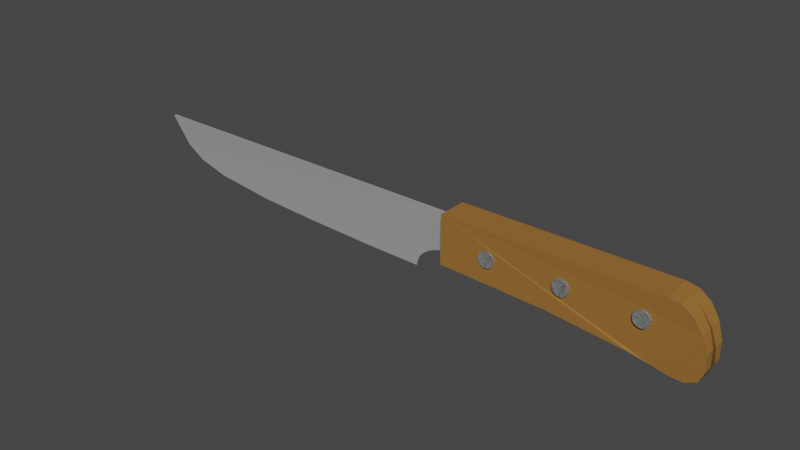 # Source: Knife.blend  (saved by Blender 2.81.16; exported with 4.5.12 LTS)
import bpy
from mathutils import Matrix  # noqa: F401  (used for matrix-valued properties, if any)

bpy.ops.wm.read_factory_settings(use_empty=True)
scene = bpy.context.scene
scene.name = 'Scene'

# ---- collections
col_collection = bpy.data.collections.new('Collection'); scene.collection.children.link(col_collection)

# ---- materials (node trees are filled in below, after node groups)
mat_material_002 = bpy.data.materials.new('Material.002')
mat_material_002.use_transparent_shadow = False
mat_material_001 = bpy.data.materials.new('Material.001')
mat_material_001.use_transparent_shadow = False

# ---- material node trees
mat_material_002.use_nodes = True; mat_material_002.node_tree.nodes.clear()
_N = mat_material_002.node_tree.nodes; _L = mat_material_002.node_tree.links
n0 = _N.new('ShaderNodeOutputMaterial'); n0.name = 'Material Output'; n0.location = (300, 300)
n1 = _N.new('ShaderNodeBsdfPrincipled'); n1.name = 'Principled BSDF'; n1.location = (10, 300)
n1.distribution = 'GGX'
n1.subsurface_method = 'BURLEY'
n1.inputs[0].default_value = (0.3032, 0.1386, 0.02454, 1.0)
n1.inputs[2].default_value = 0.8
n1.inputs[3].default_value = 1.45
n1.inputs[27].default_value = (0.0, 0.0, 0.0, 1.0)
n1.inputs[28].default_value = 1.0
_L.new(n1.outputs[0], n0.inputs[0])
n0.is_active_output = True
mat_material_001.use_nodes = True; mat_material_001.node_tree.nodes.clear()
_N = mat_material_001.node_tree.nodes; _L = mat_material_001.node_tree.links
n0 = _N.new('ShaderNodeOutputMaterial'); n0.name = 'Material Output'; n0.location = (300, 300)
n1 = _N.new('ShaderNodeBsdfPrincipled'); n1.name = 'Principled BSDF'; n1.location = (10, 300)
n1.distribution = 'GGX'
n1.subsurface_method = 'BURLEY'
n1.inputs[0].default_value = (0.6383, 0.6383, 0.6383, 1.0)
n1.inputs[1].default_value = 0.5
n1.inputs[2].default_value = 0.15
n1.inputs[3].default_value = 1.45
n1.inputs[27].default_value = (0.0, 0.0, 0.0, 1.0)
n1.inputs[28].default_value = 1.0
_L.new(n1.outputs[0], n0.inputs[0])
n0.is_active_output = True

# ---- world
world_world = bpy.data.worlds.new('World'); scene.world = world_world
world_world.use_nodes = True; world_world.node_tree.nodes.clear()
_N = world_world.node_tree.nodes; _L = world_world.node_tree.links
n0 = _N.new('ShaderNodeOutputWorld'); n0.name = 'World Output'; n0.location = (300, 300)
n1 = _N.new('ShaderNodeBackground'); n1.name = 'Background'; n1.location = (10, 300)
n1.inputs[0].default_value = (0.05088, 0.05088, 0.05088, 1.0)
_L.new(n1.outputs[0], n0.inputs[0])
n0.is_active_output = True
world_world.color = (0.05088, 0.05088, 0.05088)
world_world.use_sun_shadow = False
world_world.sun_shadow_jitter_overblur = 0.0

# ---- meshes
me_plane = bpy.data.meshes.new('Plane')
me_plane.from_pydata([(-1.0, -0.1526, -3.704e-08), (0.7923, -0.3171, 0.2083), (-1.0, 0.25, 3.278e-08), (-1.0, -0.1526, 0.25), (0.7923, -0.3171, -0.04171), (-1.0, 0.25, 0.25), (0.75, 0.25, 3.278e-08), (1.042, -0.06706, -0.04171), (0.8458, 0.2308, -8.376e-05), (0.9322, 0.1681, -0.005372), (1.001, 0.0635, -0.02001), (1.042, -0.06706, 0.2083), (0.75, 0.25, 0.25), (1.001, 0.0635, 0.23), (0.9322, 0.1681, 0.2446), (0.8458, 0.2308, 0.2499), (1.042, -0.06706, -0.04171), (0.7923, -0.3171, -0.04171), (1.045, -0.197, -0.063), (1.001, -0.2938, -0.07278), (0.9096, -0.3323, -0.063), (0.7923, -0.3171, 0.2083), (1.042, -0.06706, 0.2083), (0.9096, -0.3323, 0.187), (1.001, -0.2938, 0.1772), (1.045, -0.197, 0.187), (0.6764, -0.2814, -0.01952), (0.6764, -0.2814, 0.2305), (0.565, -0.2548, -0.003013), (0.565, -0.2548, 0.247), (0.4665, -0.2385, -3.328e-08), (0.4665, -0.2385, 0.25), (-0.1005, -0.186, -3.558e-08), (-0.5503, -0.1677, -3.638e-08), (-0.1005, -0.186, 0.25), (-0.5503, -0.1677, 0.25)], [], [(6, 2, 5, 12), (21, 17, 4, 1), (16, 7, 11, 22), (26, 17, 21, 27), (2, 0, 3, 5), (11, 7, 10, 13), (13, 10, 9, 14), (14, 9, 8, 15), (15, 8, 6, 12), (3, 35, 34, 31, 29, 27, 21, 23, 24, 25, 22, 11, 13, 14, 15, 12, 5), (16, 22, 25, 18), (18, 25, 24, 19), (19, 24, 23, 20), (20, 23, 21, 17), (0, 2, 6, 8, 9, 10, 7, 16, 18, 19, 20, 17, 26, 28, 30, 32, 33), (28, 26, 27, 29), (32, 30, 28, 29, 31, 34), (0, 33, 35, 3), (33, 32, 34, 35)])
_uv = me_plane.uv_layers.new(name='UVMap')
_uv.uv.foreach_set('vector', [0.875, 1.0, 0.0, 1.0, 0.0, 1.0, 0.875, 1.0, 0.875, 0.0, 0.875, 0.0, 0.875, 0.0, 0.875, 0.0, 1.0, 0.5, 1.0, 0.5, 1.0, 0.5, 1.0, 0.5, 0.8283, 0.0, 0.875, 0.0, 0.875, 0.0, 0.8283, 0.0, 0.0, 1.0, 0.0, 0.0, 0.0, 0.0, 0.0, 1.0, 1.0, 0.5, 1.0, 0.5, 0.9968, 0.6913, 0.9968, 0.6913, 0.9968, 0.6913, 0.9968, 0.6913, 0.9878, 0.9512, 0.9878, 0.9512, 0.9878, 0.9512, 0.9878, 0.9512, 0.9228, 0.9873, 0.9228, 0.9873, 0.9228, 0.9873, 0.9228, 0.9873, 0.875, 1.0, 0.875, 1.0, 0.0, 0.0, 0.2249, 0.0, 0.4497, 0.0, 0.7333, 0.0, 0.781, 0.0, 0.8283, 0.0, 0.875, 0.0, 0.9229, 0.01285, 0.9879, 0.04926, 0.9969, 0.3089, 1.0, 0.5, 1.0, 0.5, 0.9968, 0.6913, 0.9878, 0.9512, 0.9228, 0.9873, 0.875, 1.0, 0.0, 1.0, 1.0, 0.5, 1.0, 0.5, 0.9969, 0.3089, 0.9969, 0.3089, 0.9969, 0.3089, 0.9969, 0.3089, 0.9879, 0.04926, 0.9879, 0.04926, 0.9879, 0.04926, 0.9879, 0.04926, 0.9229, 0.01285, 0.9229, 0.01285, 0.9229, 0.01285, 0.9229, 0.01285, 0.875, 0.0, 0.875, 0.0, 0.0, 0.0, 0.0, 1.0, 0.875, 1.0, 0.9228, 0.9873, 0.9878, 0.9512, 0.9968, 0.6913, 1.0, 0.5, 1.0, 0.5, 0.9969, 0.3089, 0.9879, 0.04926, 0.9229, 0.01285, 0.875, 0.0, 0.8283, 0.0, 0.781, 0.0, 0.7333, 0.0, 0.4497, 0.0, 0.2249, 0.0, 0.781, 0.0, 0.8283, 0.0, 0.8283, 0.0, 0.781, 0.0, 0.4497, 0.0, 0.7333, 0.0, 0.781, 0.0, 0.781, 0.0, 0.7333, 0.0, 0.4497, 0.0, 0.0, 0.0, 0.2249, 0.0, 0.2249, 0.0, 0.0, 0.0, 0.2249, 0.0, 0.4497, 0.0, 0.4497, 0.0, 0.2249, 0.0])
me_plane.materials.append(mat_material_002)
me_plane.use_remesh_fix_poles = True
me_plane.use_remesh_preserve_attributes = False
me_plane.use_mirror_vertex_groups = False
me_plane.update()
me_plane_001 = bpy.data.meshes.new('Plane.001')
me_plane_001.from_pydata([(1.0, -2.061, 4.639e-09), (1.0, 1.0, 0.0), (-1.838, -1.33, 0.003837), (-2.0, 1.0, 0.0), (-2.0, 1.0, 0.025), (-1.838, -1.33, 7.858e-09), (1.0, 1.0, 0.025), (0.6863, -4.203, 1.4e-08), (-1.675, -2.333, 9.914e-09), (-0.3929, -3.936, 1.314e-08), (-0.9189, -3.655, 1.281e-08), (-1.422, -3.049, 1.148e-08), (-1.675, -2.333, 0.003837), (0.6863, -4.203, 0.003837), (-1.422, -3.049, 0.003837), (-0.9189, -3.655, 0.003837), (-0.3929, -3.936, 0.003837), (1.0, -2.061, 0.003837), (0.9504, -2.138, 0.003837), (0.9245, -2.186, 0.003837), (0.8838, -2.273, 0.003837), (0.8424, -2.418, 0.003911), (0.8017, -2.598, 0.003963), (0.7651, -2.846, 0.004464), (0.7322, -3.13, 0.003837), (0.707, -3.476, 0.003837), (0.6936, -3.852, 0.003837), (0.6936, -3.852, 1.247e-08), (0.707, -3.476, 1.113e-08), (0.7322, -3.13, 1.002e-08), (0.7651, -2.846, 0.0006267), (0.8017, -2.598, 0.0001257), (0.8424, -2.418, 7.346e-05), (0.8838, -2.273, 6.276e-09), (0.9245, -2.186, 5.517e-09), (0.9504, -2.138, 4.975e-09), (0.1902, -4.132, 0.003837), (0.1902, -4.132, 1.385e-08)], [], [(1, 3, 4, 6), (3, 5, 2, 4), (12, 14, 15, 16, 36, 13, 26, 25, 24, 23, 22, 21, 20, 19, 18, 17, 6, 4, 2), (0, 1, 6, 17), (35, 0, 17, 18), (12, 8, 11, 14), (14, 11, 10, 15), (15, 10, 9, 16), (36, 37, 7, 13), (5, 8, 12, 2), (7, 27, 26, 13), (27, 28, 25, 26), (28, 29, 24, 25), (29, 30, 23, 24), (30, 31, 22, 23), (31, 32, 21, 22), (32, 33, 20, 21), (33, 34, 19, 20), (34, 35, 18, 19), (16, 9, 37, 36)])
_uv = me_plane_001.uv_layers.new(name='UVMap')
_uv.uv.foreach_set('vector', [0.0, 0.0, 0.0, 0.0, 0.0, 0.0, 0.0, 0.0, 0.0, 1.0, 0.0, 0.7339, 0.0, 0.7339, 0.0, 1.0, 0.0, 0.4677, 0.01825, 0.2852, 0.07343, 0.04567, 0.4813, 0.01187, 0.6366, 0.005934, 0.792, 0.0, 0.8128, 0.0, 0.8336, 0.0, 0.8544, 0.0, 0.8752, 0.0, 0.896, 0.0, 0.9168, 0.0, 0.9376, 0.0, 0.9584, 0.0, 0.9792, 0.0, 1.0, 0.0, 1.0, 1.0, 0.0, 1.0, 0.0, 0.7339, 1.0, 0.0, 1.0, 1.0, 1.0, 1.0, 1.0, 0.0, 0.9792, 0.0, 1.0, 0.0, 1.0, 0.0, 0.9792, 0.0, 0.0, 0.4677, 0.0, 0.4677, 0.0, 0.2834, 0.01825, 0.2852, 0.01825, 0.2852, 0.0, 0.2834, 0.0, 0.0, 0.07343, 0.04567, 0.07343, 0.04567, 0.0, 0.0, 0.4798, 0.0, 0.4813, 0.01187, 0.6366, 0.005934, 0.6359, 0.0, 0.792, 0.0, 0.792, 0.0, 0.0, 0.7339, 0.0, 0.4677, 0.0, 0.4677, 0.0, 0.7339, 0.792, 0.0, 0.8128, 0.0, 0.8128, 0.0, 0.792, 0.0, 0.8128, 0.0, 0.8336, 0.0, 0.8336, 0.0, 0.8128, 0.0, 0.8336, 0.0, 0.8544, 0.0, 0.8544, 0.0, 0.8336, 0.0, 0.8544, 0.0, 0.8752, 0.0, 0.8752, 0.0, 0.8544, 0.0, 0.8752, 0.0, 0.896, 0.0, 0.896, 0.0, 0.8752, 0.0, 0.896, 0.0, 0.9168, 0.0, 0.9168, 0.0, 0.896, 0.0, 0.9168, 0.0, 0.9376, 0.0, 0.9376, 0.0, 0.9168, 0.0, 0.9376, 0.0, 0.9584, 0.0, 0.9584, 0.0, 0.9376, 0.0, 0.9584, 0.0, 0.9792, 0.0, 0.9792, 0.0, 0.9584, 0.0, 0.4813, 0.01187, 0.4798, 0.0, 0.6359, 0.0, 0.6366, 0.005934])
me_plane_001.materials.append(mat_material_001)
me_plane_001.use_remesh_fix_poles = True
me_plane_001.use_remesh_preserve_attributes = False
me_plane_001.use_mirror_vertex_groups = False
me_plane_001.update()
me_cylinder = bpy.data.meshes.new('Cylinder')
me_cylinder.from_pydata([(0.0, 0.065, -0.01), (0.0, 0.065, 0.01), (0.01268, 0.06375, -0.01), (0.01268, 0.06375, 0.01), (0.02487, 0.06005, -0.01), (0.02487, 0.06005, 0.01), (0.03611, 0.05405, -0.01), (0.03611, 0.05405, 0.01), (0.04596, 0.04596, -0.01), (0.04596, 0.04596, 0.01), (0.05405, 0.03611, -0.01), (0.05405, 0.03611, 0.01), (0.06005, 0.02487, -0.01), (0.06005, 0.02487, 0.01), (0.06375, 0.01268, -0.01), (0.06375, 0.01268, 0.01), (0.065, 4.907e-09, -0.01), (0.065, 4.907e-09, 0.01), (0.06375, -0.01268, -0.01), (0.06375, -0.01268, 0.01), (0.06005, -0.02487, -0.01), (0.06005, -0.02487, 0.01), (0.05405, -0.03611, -0.01), (0.05405, -0.03611, 0.01), (0.04596, -0.04596, -0.01), (0.04596, -0.04596, 0.01), (0.03611, -0.05405, -0.01), (0.03611, -0.05405, 0.01), (0.02487, -0.06005, -0.01), (0.02487, -0.06005, 0.01), (0.01268, -0.06375, -0.01), (0.01268, -0.06375, 0.01), (-2.118e-08, -0.065, -0.01), (-2.118e-08, -0.065, 0.01), (-0.01268, -0.06375, -0.01), (-0.01268, -0.06375, 0.01), (-0.02487, -0.06005, -0.01), (-0.02487, -0.06005, 0.01), (-0.03611, -0.05405, -0.01), (-0.03611, -0.05405, 0.01), (-0.04596, -0.04596, -0.01), (-0.04596, -0.04596, 0.01), (-0.05405, -0.03611, -0.01), (-0.05405, -0.03611, 0.01), (-0.06005, -0.02487, -0.01), (-0.06005, -0.02487, 0.01), (-0.06375, -0.01268, -0.01), (-0.06375, -0.01268, 0.01), (-0.065, 6.276e-08, -0.01), (-0.065, 6.276e-08, 0.01), (-0.06375, 0.01268, -0.01), (-0.06375, 0.01268, 0.01), (-0.06005, 0.02487, -0.01), (-0.06005, 0.02487, 0.01), (-0.05405, 0.03611, -0.01), (-0.05405, 0.03611, 0.01), (-0.04596, 0.04596, -0.01), (-0.04596, 0.04596, 0.01), (-0.03611, 0.05405, -0.01), (-0.03611, 0.05405, 0.01), (-0.02487, 0.06005, -0.01), (-0.02487, 0.06005, 0.01), (-0.01268, 0.06375, -0.01), (-0.01268, 0.06375, 0.01)], [], [(0, 1, 3, 2), (2, 3, 5, 4), (4, 5, 7, 6), (6, 7, 9, 8), (8, 9, 11, 10), (10, 11, 13, 12), (12, 13, 15, 14), (14, 15, 17, 16), (16, 17, 19, 18), (18, 19, 21, 20), (20, 21, 23, 22), (22, 23, 25, 24), (24, 25, 27, 26), (26, 27, 29, 28), (28, 29, 31, 30), (30, 31, 33, 32), (32, 33, 35, 34), (34, 35, 37, 36), (36, 37, 39, 38), (38, 39, 41, 40), (40, 41, 43, 42), (42, 43, 45, 44), (44, 45, 47, 46), (46, 47, 49, 48), (48, 49, 51, 50), (50, 51, 53, 52), (52, 53, 55, 54), (54, 55, 57, 56), (56, 57, 59, 58), (58, 59, 61, 60), (3, 1, 63, 61, 59, 57, 55, 53, 51, 49, 47, 45, 43, 41, 39, 37, 35, 33, 31, 29, 27, 25, 23, 21, 19, 17, 15, 13, 11, 9, 7, 5), (60, 61, 63, 62), (62, 63, 1, 0), (0, 2, 4, 6, 8, 10, 12, 14, 16, 18, 20, 22, 24, 26, 28, 30, 32, 34, 36, 38, 40, 42, 44, 46, 48, 50, 52, 54, 56, 58, 60, 62)])
_uv = me_cylinder.uv_layers.new(name='UVMap')
_uv.uv.foreach_set('vector', [1.0, 0.5, 1.0, 1.0, 0.9688, 1.0, 0.9688, 0.5, 0.9688, 0.5, 0.9688, 1.0, 0.9375, 1.0, 0.9375, 0.5, 0.9375, 0.5, 0.9375, 1.0, 0.9062, 1.0, 0.9062, 0.5, 0.9062, 0.5, 0.9062, 1.0, 0.875, 1.0, 0.875, 0.5, 0.875, 0.5, 0.875, 1.0, 0.8438, 1.0, 0.8438, 0.5, 0.8438, 0.5, 0.8438, 1.0, 0.8125, 1.0, 0.8125, 0.5, 0.8125, 0.5, 0.8125, 1.0, 0.7812, 1.0, 0.7812, 0.5, 0.7812, 0.5, 0.7812, 1.0, 0.75, 1.0, 0.75, 0.5, 0.75, 0.5, 0.75, 1.0, 0.7188, 1.0, 0.7188, 0.5, 0.7188, 0.5, 0.7188, 1.0, 0.6875, 1.0, 0.6875, 0.5, 0.6875, 0.5, 0.6875, 1.0, 0.6562, 1.0, 0.6562, 0.5, 0.6562, 0.5, 0.6562, 1.0, 0.625, 1.0, 0.625, 0.5, 0.625, 0.5, 0.625, 1.0, 0.5938, 1.0, 0.5938, 0.5, 0.5938, 0.5, 0.5938, 1.0, 0.5625, 1.0, 0.5625, 0.5, 0.5625, 0.5, 0.5625, 1.0, 0.5312, 1.0, 0.5312, 0.5, 0.5312, 0.5, 0.5312, 1.0, 0.5, 1.0, 0.5, 0.5, 0.5, 0.5, 0.5, 1.0, 0.4688, 1.0, 0.4688, 0.5, 0.4688, 0.5, 0.4688, 1.0, 0.4375, 1.0, 0.4375, 0.5, 0.4375, 0.5, 0.4375, 1.0, 0.4062, 1.0, 0.4062, 0.5, 0.4062, 0.5, 0.4062, 1.0, 0.375, 1.0, 0.375, 0.5, 0.375, 0.5, 0.375, 1.0, 0.3438, 1.0, 0.3438, 0.5, 0.3438, 0.5, 0.3438, 1.0, 0.3125, 1.0, 0.3125, 0.5, 0.3125, 0.5, 0.3125, 1.0, 0.2812, 1.0, 0.2812, 0.5, 0.2812, 0.5, 0.2812, 1.0, 0.25, 1.0, 0.25, 0.5, 0.25, 0.5, 0.25, 1.0, 0.2188, 1.0, 0.2188, 0.5, 0.2188, 0.5, 0.2188, 1.0, 0.1875, 1.0, 0.1875, 0.5, 0.1875, 0.5, 0.1875, 1.0, 0.1562, 1.0, 0.1562, 0.5, 0.1562, 0.5, 0.1562, 1.0, 0.125, 1.0, 0.125, 0.5, 0.125, 0.5, 0.125, 1.0, 0.09375, 1.0, 0.09375, 0.5, 0.09375, 0.5, 0.09375, 1.0, 0.0625, 1.0, 0.0625, 0.5, 0.2968, 0.4854, 0.25, 0.49, 0.2032, 0.4854, 0.1582, 0.4717, 0.1167, 0.4496, 0.08029, 0.4197, 0.05045, 0.3833, 0.02827, 0.3418, 0.01461, 0.2968, 0.01, 0.25, 0.01461, 0.2032, 0.02827, 0.1582, 0.05045, 0.1167, 0.08029, 0.08029, 0.1167, 0.05045, 0.1582, 0.02827, 0.2032, 0.01461, 0.25, 0.01, 0.2968, 0.01461, 0.3418, 0.02827, 0.3833, 0.05045, 0.4197, 0.08029, 0.4496, 0.1167, 0.4717, 0.1582, 0.4854, 0.2032, 0.49, 0.25, 0.4854, 0.2968, 0.4717, 0.3418, 0.4496, 0.3833, 0.4197, 0.4197, 0.3833, 0.4496, 0.3418, 0.4717, 0.0625, 0.5, 0.0625, 1.0, 0.03125, 1.0, 0.03125, 0.5, 0.03125, 0.5, 0.03125, 1.0, 0.0, 1.0, 0.0, 0.5, 0.75, 0.49, 0.7968, 0.4854, 0.8418, 0.4717, 0.8833, 0.4496, 0.9197, 0.4197, 0.9496, 0.3833, 0.9717, 0.3418, 0.9854, 0.2968, 0.99, 0.25, 0.9854, 0.2032, 0.9717, 0.1582, 0.9496, 0.1167, 0.9197, 0.08029, 0.8833, 0.05045, 0.8418, 0.02827, 0.7968, 0.01461, 0.75, 0.01, 0.7032, 0.01461, 0.6582, 0.02827, 0.6167, 0.05045, 0.5803, 0.08029, 0.5504, 0.1167, 0.5283, 0.1582, 0.5146, 0.2032, 0.51, 0.25, 0.5146, 0.2968, 0.5283, 0.3418, 0.5504, 0.3833, 0.5803, 0.4197, 0.6167, 0.4496, 0.6582, 0.4717, 0.7032, 0.4854])
me_cylinder.materials.append(mat_material_001)
me_cylinder.use_remesh_fix_poles = True
me_cylinder.use_remesh_preserve_attributes = False
me_cylinder.use_mirror_vertex_groups = False
me_cylinder.update()
me_cylinder_001 = bpy.data.meshes.new('Cylinder.001')
me_cylinder_001.from_pydata([(0.0, 0.065, -0.01), (0.0, 0.065, 0.01), (0.01268, 0.06375, -0.01), (0.01268, 0.06375, 0.01), (0.02487, 0.06005, -0.01), (0.02487, 0.06005, 0.01), (0.03611, 0.05405, -0.01), (0.03611, 0.05405, 0.01), (0.04596, 0.04596, -0.01), (0.04596, 0.04596, 0.01), (0.05405, 0.03611, -0.01), (0.05405, 0.03611, 0.01), (0.06005, 0.02487, -0.01), (0.06005, 0.02487, 0.01), (0.06375, 0.01268, -0.01), (0.06375, 0.01268, 0.01), (0.065, 4.907e-09, -0.01), (0.065, 4.907e-09, 0.01), (0.06375, -0.01268, -0.01), (0.06375, -0.01268, 0.01), (0.06005, -0.02487, -0.01), (0.06005, -0.02487, 0.01), (0.05405, -0.03611, -0.01), (0.05405, -0.03611, 0.01), (0.04596, -0.04596, -0.01), (0.04596, -0.04596, 0.01), (0.03611, -0.05405, -0.01), (0.03611, -0.05405, 0.01), (0.02487, -0.06005, -0.01), (0.02487, -0.06005, 0.01), (0.01268, -0.06375, -0.01), (0.01268, -0.06375, 0.01), (-2.118e-08, -0.065, -0.01), (-2.118e-08, -0.065, 0.01), (-0.01268, -0.06375, -0.01), (-0.01268, -0.06375, 0.01), (-0.02487, -0.06005, -0.01), (-0.02487, -0.06005, 0.01), (-0.03611, -0.05405, -0.01), (-0.03611, -0.05405, 0.01), (-0.04596, -0.04596, -0.01), (-0.04596, -0.04596, 0.01), (-0.05405, -0.03611, -0.01), (-0.05405, -0.03611, 0.01), (-0.06005, -0.02487, -0.01), (-0.06005, -0.02487, 0.01), (-0.06375, -0.01268, -0.01), (-0.06375, -0.01268, 0.01), (-0.065, 6.276e-08, -0.01), (-0.065, 6.276e-08, 0.01), (-0.06375, 0.01268, -0.01), (-0.06375, 0.01268, 0.01), (-0.06005, 0.02487, -0.01), (-0.06005, 0.02487, 0.01), (-0.05405, 0.03611, -0.01), (-0.05405, 0.03611, 0.01), (-0.04596, 0.04596, -0.01), (-0.04596, 0.04596, 0.01), (-0.03611, 0.05405, -0.01), (-0.03611, 0.05405, 0.01), (-0.02487, 0.06005, -0.01), (-0.02487, 0.06005, 0.01), (-0.01268, 0.06375, -0.01), (-0.01268, 0.06375, 0.01)], [], [(0, 1, 3, 2), (2, 3, 5, 4), (4, 5, 7, 6), (6, 7, 9, 8), (8, 9, 11, 10), (10, 11, 13, 12), (12, 13, 15, 14), (14, 15, 17, 16), (16, 17, 19, 18), (18, 19, 21, 20), (20, 21, 23, 22), (22, 23, 25, 24), (24, 25, 27, 26), (26, 27, 29, 28), (28, 29, 31, 30), (30, 31, 33, 32), (32, 33, 35, 34), (34, 35, 37, 36), (36, 37, 39, 38), (38, 39, 41, 40), (40, 41, 43, 42), (42, 43, 45, 44), (44, 45, 47, 46), (46, 47, 49, 48), (48, 49, 51, 50), (50, 51, 53, 52), (52, 53, 55, 54), (54, 55, 57, 56), (56, 57, 59, 58), (58, 59, 61, 60), (3, 1, 63, 61, 59, 57, 55, 53, 51, 49, 47, 45, 43, 41, 39, 37, 35, 33, 31, 29, 27, 25, 23, 21, 19, 17, 15, 13, 11, 9, 7, 5), (60, 61, 63, 62), (62, 63, 1, 0), (0, 2, 4, 6, 8, 10, 12, 14, 16, 18, 20, 22, 24, 26, 28, 30, 32, 34, 36, 38, 40, 42, 44, 46, 48, 50, 52, 54, 56, 58, 60, 62)])
_uv = me_cylinder_001.uv_layers.new(name='UVMap')
_uv.uv.foreach_set('vector', [1.0, 0.5, 1.0, 1.0, 0.9688, 1.0, 0.9688, 0.5, 0.9688, 0.5, 0.9688, 1.0, 0.9375, 1.0, 0.9375, 0.5, 0.9375, 0.5, 0.9375, 1.0, 0.9062, 1.0, 0.9062, 0.5, 0.9062, 0.5, 0.9062, 1.0, 0.875, 1.0, 0.875, 0.5, 0.875, 0.5, 0.875, 1.0, 0.8438, 1.0, 0.8438, 0.5, 0.8438, 0.5, 0.8438, 1.0, 0.8125, 1.0, 0.8125, 0.5, 0.8125, 0.5, 0.8125, 1.0, 0.7812, 1.0, 0.7812, 0.5, 0.7812, 0.5, 0.7812, 1.0, 0.75, 1.0, 0.75, 0.5, 0.75, 0.5, 0.75, 1.0, 0.7188, 1.0, 0.7188, 0.5, 0.7188, 0.5, 0.7188, 1.0, 0.6875, 1.0, 0.6875, 0.5, 0.6875, 0.5, 0.6875, 1.0, 0.6562, 1.0, 0.6562, 0.5, 0.6562, 0.5, 0.6562, 1.0, 0.625, 1.0, 0.625, 0.5, 0.625, 0.5, 0.625, 1.0, 0.5938, 1.0, 0.5938, 0.5, 0.5938, 0.5, 0.5938, 1.0, 0.5625, 1.0, 0.5625, 0.5, 0.5625, 0.5, 0.5625, 1.0, 0.5312, 1.0, 0.5312, 0.5, 0.5312, 0.5, 0.5312, 1.0, 0.5, 1.0, 0.5, 0.5, 0.5, 0.5, 0.5, 1.0, 0.4688, 1.0, 0.4688, 0.5, 0.4688, 0.5, 0.4688, 1.0, 0.4375, 1.0, 0.4375, 0.5, 0.4375, 0.5, 0.4375, 1.0, 0.4062, 1.0, 0.4062, 0.5, 0.4062, 0.5, 0.4062, 1.0, 0.375, 1.0, 0.375, 0.5, 0.375, 0.5, 0.375, 1.0, 0.3438, 1.0, 0.3438, 0.5, 0.3438, 0.5, 0.3438, 1.0, 0.3125, 1.0, 0.3125, 0.5, 0.3125, 0.5, 0.3125, 1.0, 0.2812, 1.0, 0.2812, 0.5, 0.2812, 0.5, 0.2812, 1.0, 0.25, 1.0, 0.25, 0.5, 0.25, 0.5, 0.25, 1.0, 0.2188, 1.0, 0.2188, 0.5, 0.2188, 0.5, 0.2188, 1.0, 0.1875, 1.0, 0.1875, 0.5, 0.1875, 0.5, 0.1875, 1.0, 0.1562, 1.0, 0.1562, 0.5, 0.1562, 0.5, 0.1562, 1.0, 0.125, 1.0, 0.125, 0.5, 0.125, 0.5, 0.125, 1.0, 0.09375, 1.0, 0.09375, 0.5, 0.09375, 0.5, 0.09375, 1.0, 0.0625, 1.0, 0.0625, 0.5, 0.2968, 0.4854, 0.25, 0.49, 0.2032, 0.4854, 0.1582, 0.4717, 0.1167, 0.4496, 0.08029, 0.4197, 0.05045, 0.3833, 0.02827, 0.3418, 0.01461, 0.2968, 0.01, 0.25, 0.01461, 0.2032, 0.02827, 0.1582, 0.05045, 0.1167, 0.08029, 0.08029, 0.1167, 0.05045, 0.1582, 0.02827, 0.2032, 0.01461, 0.25, 0.01, 0.2968, 0.01461, 0.3418, 0.02827, 0.3833, 0.05045, 0.4197, 0.08029, 0.4496, 0.1167, 0.4717, 0.1582, 0.4854, 0.2032, 0.49, 0.25, 0.4854, 0.2968, 0.4717, 0.3418, 0.4496, 0.3833, 0.4197, 0.4197, 0.3833, 0.4496, 0.3418, 0.4717, 0.0625, 0.5, 0.0625, 1.0, 0.03125, 1.0, 0.03125, 0.5, 0.03125, 0.5, 0.03125, 1.0, 0.0, 1.0, 0.0, 0.5, 0.75, 0.49, 0.7968, 0.4854, 0.8418, 0.4717, 0.8833, 0.4496, 0.9197, 0.4197, 0.9496, 0.3833, 0.9717, 0.3418, 0.9854, 0.2968, 0.99, 0.25, 0.9854, 0.2032, 0.9717, 0.1582, 0.9496, 0.1167, 0.9197, 0.08029, 0.8833, 0.05045, 0.8418, 0.02827, 0.7968, 0.01461, 0.75, 0.01, 0.7032, 0.01461, 0.6582, 0.02827, 0.6167, 0.05045, 0.5803, 0.08029, 0.5504, 0.1167, 0.5283, 0.1582, 0.5146, 0.2032, 0.51, 0.25, 0.5146, 0.2968, 0.5283, 0.3418, 0.5504, 0.3833, 0.5803, 0.4197, 0.6167, 0.4496, 0.6582, 0.4717, 0.7032, 0.4854])
me_cylinder_001.materials.append(mat_material_001)
me_cylinder_001.use_remesh_fix_poles = True
me_cylinder_001.use_remesh_preserve_attributes = False
me_cylinder_001.use_mirror_vertex_groups = False
me_cylinder_001.update()
me_cylinder_002 = bpy.data.meshes.new('Cylinder.002')
me_cylinder_002.from_pydata([(0.0, 0.065, -0.01), (0.0, 0.065, 0.01), (0.01268, 0.06375, -0.01), (0.01268, 0.06375, 0.01), (0.02487, 0.06005, -0.01), (0.02487, 0.06005, 0.01), (0.03611, 0.05405, -0.01), (0.03611, 0.05405, 0.01), (0.04596, 0.04596, -0.01), (0.04596, 0.04596, 0.01), (0.05405, 0.03611, -0.01), (0.05405, 0.03611, 0.01), (0.06005, 0.02487, -0.01), (0.06005, 0.02487, 0.01), (0.06375, 0.01268, -0.01), (0.06375, 0.01268, 0.01), (0.065, 4.907e-09, -0.01), (0.065, 4.907e-09, 0.01), (0.06375, -0.01268, -0.01), (0.06375, -0.01268, 0.01), (0.06005, -0.02487, -0.01), (0.06005, -0.02487, 0.01), (0.05405, -0.03611, -0.01), (0.05405, -0.03611, 0.01), (0.04596, -0.04596, -0.01), (0.04596, -0.04596, 0.01), (0.03611, -0.05405, -0.01), (0.03611, -0.05405, 0.01), (0.02487, -0.06005, -0.01), (0.02487, -0.06005, 0.01), (0.01268, -0.06375, -0.01), (0.01268, -0.06375, 0.01), (-2.118e-08, -0.065, -0.01), (-2.118e-08, -0.065, 0.01), (-0.01268, -0.06375, -0.01), (-0.01268, -0.06375, 0.01), (-0.02487, -0.06005, -0.01), (-0.02487, -0.06005, 0.01), (-0.03611, -0.05405, -0.01), (-0.03611, -0.05405, 0.01), (-0.04596, -0.04596, -0.01), (-0.04596, -0.04596, 0.01), (-0.05405, -0.03611, -0.01), (-0.05405, -0.03611, 0.01), (-0.06005, -0.02487, -0.01), (-0.06005, -0.02487, 0.01), (-0.06375, -0.01268, -0.01), (-0.06375, -0.01268, 0.01), (-0.065, 6.276e-08, -0.01), (-0.065, 6.276e-08, 0.01), (-0.06375, 0.01268, -0.01), (-0.06375, 0.01268, 0.01), (-0.06005, 0.02487, -0.01), (-0.06005, 0.02487, 0.01), (-0.05405, 0.03611, -0.01), (-0.05405, 0.03611, 0.01), (-0.04596, 0.04596, -0.01), (-0.04596, 0.04596, 0.01), (-0.03611, 0.05405, -0.01), (-0.03611, 0.05405, 0.01), (-0.02487, 0.06005, -0.01), (-0.02487, 0.06005, 0.01), (-0.01268, 0.06375, -0.01), (-0.01268, 0.06375, 0.01)], [], [(0, 1, 3, 2), (2, 3, 5, 4), (4, 5, 7, 6), (6, 7, 9, 8), (8, 9, 11, 10), (10, 11, 13, 12), (12, 13, 15, 14), (14, 15, 17, 16), (16, 17, 19, 18), (18, 19, 21, 20), (20, 21, 23, 22), (22, 23, 25, 24), (24, 25, 27, 26), (26, 27, 29, 28), (28, 29, 31, 30), (30, 31, 33, 32), (32, 33, 35, 34), (34, 35, 37, 36), (36, 37, 39, 38), (38, 39, 41, 40), (40, 41, 43, 42), (42, 43, 45, 44), (44, 45, 47, 46), (46, 47, 49, 48), (48, 49, 51, 50), (50, 51, 53, 52), (52, 53, 55, 54), (54, 55, 57, 56), (56, 57, 59, 58), (58, 59, 61, 60), (3, 1, 63, 61, 59, 57, 55, 53, 51, 49, 47, 45, 43, 41, 39, 37, 35, 33, 31, 29, 27, 25, 23, 21, 19, 17, 15, 13, 11, 9, 7, 5), (60, 61, 63, 62), (62, 63, 1, 0), (0, 2, 4, 6, 8, 10, 12, 14, 16, 18, 20, 22, 24, 26, 28, 30, 32, 34, 36, 38, 40, 42, 44, 46, 48, 50, 52, 54, 56, 58, 60, 62)])
_uv = me_cylinder_002.uv_layers.new(name='UVMap')
_uv.uv.foreach_set('vector', [1.0, 0.5, 1.0, 1.0, 0.9688, 1.0, 0.9688, 0.5, 0.9688, 0.5, 0.9688, 1.0, 0.9375, 1.0, 0.9375, 0.5, 0.9375, 0.5, 0.9375, 1.0, 0.9062, 1.0, 0.9062, 0.5, 0.9062, 0.5, 0.9062, 1.0, 0.875, 1.0, 0.875, 0.5, 0.875, 0.5, 0.875, 1.0, 0.8438, 1.0, 0.8438, 0.5, 0.8438, 0.5, 0.8438, 1.0, 0.8125, 1.0, 0.8125, 0.5, 0.8125, 0.5, 0.8125, 1.0, 0.7812, 1.0, 0.7812, 0.5, 0.7812, 0.5, 0.7812, 1.0, 0.75, 1.0, 0.75, 0.5, 0.75, 0.5, 0.75, 1.0, 0.7188, 1.0, 0.7188, 0.5, 0.7188, 0.5, 0.7188, 1.0, 0.6875, 1.0, 0.6875, 0.5, 0.6875, 0.5, 0.6875, 1.0, 0.6562, 1.0, 0.6562, 0.5, 0.6562, 0.5, 0.6562, 1.0, 0.625, 1.0, 0.625, 0.5, 0.625, 0.5, 0.625, 1.0, 0.5938, 1.0, 0.5938, 0.5, 0.5938, 0.5, 0.5938, 1.0, 0.5625, 1.0, 0.5625, 0.5, 0.5625, 0.5, 0.5625, 1.0, 0.5312, 1.0, 0.5312, 0.5, 0.5312, 0.5, 0.5312, 1.0, 0.5, 1.0, 0.5, 0.5, 0.5, 0.5, 0.5, 1.0, 0.4688, 1.0, 0.4688, 0.5, 0.4688, 0.5, 0.4688, 1.0, 0.4375, 1.0, 0.4375, 0.5, 0.4375, 0.5, 0.4375, 1.0, 0.4062, 1.0, 0.4062, 0.5, 0.4062, 0.5, 0.4062, 1.0, 0.375, 1.0, 0.375, 0.5, 0.375, 0.5, 0.375, 1.0, 0.3438, 1.0, 0.3438, 0.5, 0.3438, 0.5, 0.3438, 1.0, 0.3125, 1.0, 0.3125, 0.5, 0.3125, 0.5, 0.3125, 1.0, 0.2812, 1.0, 0.2812, 0.5, 0.2812, 0.5, 0.2812, 1.0, 0.25, 1.0, 0.25, 0.5, 0.25, 0.5, 0.25, 1.0, 0.2188, 1.0, 0.2188, 0.5, 0.2188, 0.5, 0.2188, 1.0, 0.1875, 1.0, 0.1875, 0.5, 0.1875, 0.5, 0.1875, 1.0, 0.1562, 1.0, 0.1562, 0.5, 0.1562, 0.5, 0.1562, 1.0, 0.125, 1.0, 0.125, 0.5, 0.125, 0.5, 0.125, 1.0, 0.09375, 1.0, 0.09375, 0.5, 0.09375, 0.5, 0.09375, 1.0, 0.0625, 1.0, 0.0625, 0.5, 0.2968, 0.4854, 0.25, 0.49, 0.2032, 0.4854, 0.1582, 0.4717, 0.1167, 0.4496, 0.08029, 0.4197, 0.05045, 0.3833, 0.02827, 0.3418, 0.01461, 0.2968, 0.01, 0.25, 0.01461, 0.2032, 0.02827, 0.1582, 0.05045, 0.1167, 0.08029, 0.08029, 0.1167, 0.05045, 0.1582, 0.02827, 0.2032, 0.01461, 0.25, 0.01, 0.2968, 0.01461, 0.3418, 0.02827, 0.3833, 0.05045, 0.4197, 0.08029, 0.4496, 0.1167, 0.4717, 0.1582, 0.4854, 0.2032, 0.49, 0.25, 0.4854, 0.2968, 0.4717, 0.3418, 0.4496, 0.3833, 0.4197, 0.4197, 0.3833, 0.4496, 0.3418, 0.4717, 0.0625, 0.5, 0.0625, 1.0, 0.03125, 1.0, 0.03125, 0.5, 0.03125, 0.5, 0.03125, 1.0, 0.0, 1.0, 0.0, 0.5, 0.75, 0.49, 0.7968, 0.4854, 0.8418, 0.4717, 0.8833, 0.4496, 0.9197, 0.4197, 0.9496, 0.3833, 0.9717, 0.3418, 0.9854, 0.2968, 0.99, 0.25, 0.9854, 0.2032, 0.9717, 0.1582, 0.9496, 0.1167, 0.9197, 0.08029, 0.8833, 0.05045, 0.8418, 0.02827, 0.7968, 0.01461, 0.75, 0.01, 0.7032, 0.01461, 0.6582, 0.02827, 0.6167, 0.05045, 0.5803, 0.08029, 0.5504, 0.1167, 0.5283, 0.1582, 0.5146, 0.2032, 0.51, 0.25, 0.5146, 0.2968, 0.5283, 0.3418, 0.5504, 0.3833, 0.5803, 0.4197, 0.6167, 0.4496, 0.6582, 0.4717, 0.7032, 0.4854])
me_cylinder_002.materials.append(mat_material_001)
me_cylinder_002.use_remesh_fix_poles = True
me_cylinder_002.use_remesh_preserve_attributes = False
me_cylinder_002.use_mirror_vertex_groups = False
me_cylinder_002.update()
me_cylinder_003 = bpy.data.meshes.new('Cylinder.003')
me_cylinder_003.from_pydata([(0.0, 0.065, -0.01), (0.0, 0.065, 0.01), (0.01268, 0.06375, -0.01), (0.01268, 0.06375, 0.01), (0.02487, 0.06005, -0.01), (0.02487, 0.06005, 0.01), (0.03611, 0.05405, -0.01), (0.03611, 0.05405, 0.01), (0.04596, 0.04596, -0.01), (0.04596, 0.04596, 0.01), (0.05405, 0.03611, -0.01), (0.05405, 0.03611, 0.01), (0.06005, 0.02487, -0.01), (0.06005, 0.02487, 0.01), (0.06375, 0.01268, -0.01), (0.06375, 0.01268, 0.01), (0.065, 4.907e-09, -0.01), (0.065, 4.907e-09, 0.01), (0.06375, -0.01268, -0.01), (0.06375, -0.01268, 0.01), (0.06005, -0.02487, -0.01), (0.06005, -0.02487, 0.01), (0.05405, -0.03611, -0.01), (0.05405, -0.03611, 0.01), (0.04596, -0.04596, -0.01), (0.04596, -0.04596, 0.01), (0.03611, -0.05405, -0.01), (0.03611, -0.05405, 0.01), (0.02487, -0.06005, -0.01), (0.02487, -0.06005, 0.01), (0.01268, -0.06375, -0.01), (0.01268, -0.06375, 0.01), (-2.118e-08, -0.065, -0.01), (-2.118e-08, -0.065, 0.01), (-0.01268, -0.06375, -0.01), (-0.01268, -0.06375, 0.01), (-0.02487, -0.06005, -0.01), (-0.02487, -0.06005, 0.01), (-0.03611, -0.05405, -0.01), (-0.03611, -0.05405, 0.01), (-0.04596, -0.04596, -0.01), (-0.04596, -0.04596, 0.01), (-0.05405, -0.03611, -0.01), (-0.05405, -0.03611, 0.01), (-0.06005, -0.02487, -0.01), (-0.06005, -0.02487, 0.01), (-0.06375, -0.01268, -0.01), (-0.06375, -0.01268, 0.01), (-0.065, 6.276e-08, -0.01), (-0.065, 6.276e-08, 0.01), (-0.06375, 0.01268, -0.01), (-0.06375, 0.01268, 0.01), (-0.06005, 0.02487, -0.01), (-0.06005, 0.02487, 0.01), (-0.05405, 0.03611, -0.01), (-0.05405, 0.03611, 0.01), (-0.04596, 0.04596, -0.01), (-0.04596, 0.04596, 0.01), (-0.03611, 0.05405, -0.01), (-0.03611, 0.05405, 0.01), (-0.02487, 0.06005, -0.01), (-0.02487, 0.06005, 0.01), (-0.01268, 0.06375, -0.01), (-0.01268, 0.06375, 0.01)], [], [(0, 1, 3, 2), (2, 3, 5, 4), (4, 5, 7, 6), (6, 7, 9, 8), (8, 9, 11, 10), (10, 11, 13, 12), (12, 13, 15, 14), (14, 15, 17, 16), (16, 17, 19, 18), (18, 19, 21, 20), (20, 21, 23, 22), (22, 23, 25, 24), (24, 25, 27, 26), (26, 27, 29, 28), (28, 29, 31, 30), (30, 31, 33, 32), (32, 33, 35, 34), (34, 35, 37, 36), (36, 37, 39, 38), (38, 39, 41, 40), (40, 41, 43, 42), (42, 43, 45, 44), (44, 45, 47, 46), (46, 47, 49, 48), (48, 49, 51, 50), (50, 51, 53, 52), (52, 53, 55, 54), (54, 55, 57, 56), (56, 57, 59, 58), (58, 59, 61, 60), (3, 1, 63, 61, 59, 57, 55, 53, 51, 49, 47, 45, 43, 41, 39, 37, 35, 33, 31, 29, 27, 25, 23, 21, 19, 17, 15, 13, 11, 9, 7, 5), (60, 61, 63, 62), (62, 63, 1, 0), (0, 2, 4, 6, 8, 10, 12, 14, 16, 18, 20, 22, 24, 26, 28, 30, 32, 34, 36, 38, 40, 42, 44, 46, 48, 50, 52, 54, 56, 58, 60, 62)])
_uv = me_cylinder_003.uv_layers.new(name='UVMap')
_uv.uv.foreach_set('vector', [1.0, 0.5, 1.0, 1.0, 0.9688, 1.0, 0.9688, 0.5, 0.9688, 0.5, 0.9688, 1.0, 0.9375, 1.0, 0.9375, 0.5, 0.9375, 0.5, 0.9375, 1.0, 0.9062, 1.0, 0.9062, 0.5, 0.9062, 0.5, 0.9062, 1.0, 0.875, 1.0, 0.875, 0.5, 0.875, 0.5, 0.875, 1.0, 0.8438, 1.0, 0.8438, 0.5, 0.8438, 0.5, 0.8438, 1.0, 0.8125, 1.0, 0.8125, 0.5, 0.8125, 0.5, 0.8125, 1.0, 0.7812, 1.0, 0.7812, 0.5, 0.7812, 0.5, 0.7812, 1.0, 0.75, 1.0, 0.75, 0.5, 0.75, 0.5, 0.75, 1.0, 0.7188, 1.0, 0.7188, 0.5, 0.7188, 0.5, 0.7188, 1.0, 0.6875, 1.0, 0.6875, 0.5, 0.6875, 0.5, 0.6875, 1.0, 0.6562, 1.0, 0.6562, 0.5, 0.6562, 0.5, 0.6562, 1.0, 0.625, 1.0, 0.625, 0.5, 0.625, 0.5, 0.625, 1.0, 0.5938, 1.0, 0.5938, 0.5, 0.5938, 0.5, 0.5938, 1.0, 0.5625, 1.0, 0.5625, 0.5, 0.5625, 0.5, 0.5625, 1.0, 0.5312, 1.0, 0.5312, 0.5, 0.5312, 0.5, 0.5312, 1.0, 0.5, 1.0, 0.5, 0.5, 0.5, 0.5, 0.5, 1.0, 0.4688, 1.0, 0.4688, 0.5, 0.4688, 0.5, 0.4688, 1.0, 0.4375, 1.0, 0.4375, 0.5, 0.4375, 0.5, 0.4375, 1.0, 0.4062, 1.0, 0.4062, 0.5, 0.4062, 0.5, 0.4062, 1.0, 0.375, 1.0, 0.375, 0.5, 0.375, 0.5, 0.375, 1.0, 0.3438, 1.0, 0.3438, 0.5, 0.3438, 0.5, 0.3438, 1.0, 0.3125, 1.0, 0.3125, 0.5, 0.3125, 0.5, 0.3125, 1.0, 0.2812, 1.0, 0.2812, 0.5, 0.2812, 0.5, 0.2812, 1.0, 0.25, 1.0, 0.25, 0.5, 0.25, 0.5, 0.25, 1.0, 0.2188, 1.0, 0.2188, 0.5, 0.2188, 0.5, 0.2188, 1.0, 0.1875, 1.0, 0.1875, 0.5, 0.1875, 0.5, 0.1875, 1.0, 0.1562, 1.0, 0.1562, 0.5, 0.1562, 0.5, 0.1562, 1.0, 0.125, 1.0, 0.125, 0.5, 0.125, 0.5, 0.125, 1.0, 0.09375, 1.0, 0.09375, 0.5, 0.09375, 0.5, 0.09375, 1.0, 0.0625, 1.0, 0.0625, 0.5, 0.2968, 0.4854, 0.25, 0.49, 0.2032, 0.4854, 0.1582, 0.4717, 0.1167, 0.4496, 0.08029, 0.4197, 0.05045, 0.3833, 0.02827, 0.3418, 0.01461, 0.2968, 0.01, 0.25, 0.01461, 0.2032, 0.02827, 0.1582, 0.05045, 0.1167, 0.08029, 0.08029, 0.1167, 0.05045, 0.1582, 0.02827, 0.2032, 0.01461, 0.25, 0.01, 0.2968, 0.01461, 0.3418, 0.02827, 0.3833, 0.05045, 0.4197, 0.08029, 0.4496, 0.1167, 0.4717, 0.1582, 0.4854, 0.2032, 0.49, 0.25, 0.4854, 0.2968, 0.4717, 0.3418, 0.4496, 0.3833, 0.4197, 0.4197, 0.3833, 0.4496, 0.3418, 0.4717, 0.0625, 0.5, 0.0625, 1.0, 0.03125, 1.0, 0.03125, 0.5, 0.03125, 0.5, 0.03125, 1.0, 0.0, 1.0, 0.0, 0.5, 0.75, 0.49, 0.7968, 0.4854, 0.8418, 0.4717, 0.8833, 0.4496, 0.9197, 0.4197, 0.9496, 0.3833, 0.9717, 0.3418, 0.9854, 0.2968, 0.99, 0.25, 0.9854, 0.2032, 0.9717, 0.1582, 0.9496, 0.1167, 0.9197, 0.08029, 0.8833, 0.05045, 0.8418, 0.02827, 0.7968, 0.01461, 0.75, 0.01, 0.7032, 0.01461, 0.6582, 0.02827, 0.6167, 0.05045, 0.5803, 0.08029, 0.5504, 0.1167, 0.5283, 0.1582, 0.5146, 0.2032, 0.51, 0.25, 0.5146, 0.2968, 0.5283, 0.3418, 0.5504, 0.3833, 0.5803, 0.4197, 0.6167, 0.4496, 0.6582, 0.4717, 0.7032, 0.4854])
me_cylinder_003.materials.append(mat_material_001)
me_cylinder_003.use_remesh_fix_poles = True
me_cylinder_003.use_remesh_preserve_attributes = False
me_cylinder_003.use_mirror_vertex_groups = False
me_cylinder_003.update()
me_cylinder_004 = bpy.data.meshes.new('Cylinder.004')
me_cylinder_004.from_pydata([(0.0, 0.065, -0.01), (0.0, 0.065, 0.01), (0.01268, 0.06375, -0.01), (0.01268, 0.06375, 0.01), (0.02487, 0.06005, -0.01), (0.02487, 0.06005, 0.01), (0.03611, 0.05405, -0.01), (0.03611, 0.05405, 0.01), (0.04596, 0.04596, -0.01), (0.04596, 0.04596, 0.01), (0.05405, 0.03611, -0.01), (0.05405, 0.03611, 0.01), (0.06005, 0.02487, -0.01), (0.06005, 0.02487, 0.01), (0.06375, 0.01268, -0.01), (0.06375, 0.01268, 0.01), (0.065, 4.907e-09, -0.01), (0.065, 4.907e-09, 0.01), (0.06375, -0.01268, -0.01), (0.06375, -0.01268, 0.01), (0.06005, -0.02487, -0.01), (0.06005, -0.02487, 0.01), (0.05405, -0.03611, -0.01), (0.05405, -0.03611, 0.01), (0.04596, -0.04596, -0.01), (0.04596, -0.04596, 0.01), (0.03611, -0.05405, -0.01), (0.03611, -0.05405, 0.01), (0.02487, -0.06005, -0.01), (0.02487, -0.06005, 0.01), (0.01268, -0.06375, -0.01), (0.01268, -0.06375, 0.01), (-2.118e-08, -0.065, -0.01), (-2.118e-08, -0.065, 0.01), (-0.01268, -0.06375, -0.01), (-0.01268, -0.06375, 0.01), (-0.02487, -0.06005, -0.01), (-0.02487, -0.06005, 0.01), (-0.03611, -0.05405, -0.01), (-0.03611, -0.05405, 0.01), (-0.04596, -0.04596, -0.01), (-0.04596, -0.04596, 0.01), (-0.05405, -0.03611, -0.01), (-0.05405, -0.03611, 0.01), (-0.06005, -0.02487, -0.01), (-0.06005, -0.02487, 0.01), (-0.06375, -0.01268, -0.01), (-0.06375, -0.01268, 0.01), (-0.065, 6.276e-08, -0.01), (-0.065, 6.276e-08, 0.01), (-0.06375, 0.01268, -0.01), (-0.06375, 0.01268, 0.01), (-0.06005, 0.02487, -0.01), (-0.06005, 0.02487, 0.01), (-0.05405, 0.03611, -0.01), (-0.05405, 0.03611, 0.01), (-0.04596, 0.04596, -0.01), (-0.04596, 0.04596, 0.01), (-0.03611, 0.05405, -0.01), (-0.03611, 0.05405, 0.01), (-0.02487, 0.06005, -0.01), (-0.02487, 0.06005, 0.01), (-0.01268, 0.06375, -0.01), (-0.01268, 0.06375, 0.01)], [], [(0, 1, 3, 2), (2, 3, 5, 4), (4, 5, 7, 6), (6, 7, 9, 8), (8, 9, 11, 10), (10, 11, 13, 12), (12, 13, 15, 14), (14, 15, 17, 16), (16, 17, 19, 18), (18, 19, 21, 20), (20, 21, 23, 22), (22, 23, 25, 24), (24, 25, 27, 26), (26, 27, 29, 28), (28, 29, 31, 30), (30, 31, 33, 32), (32, 33, 35, 34), (34, 35, 37, 36), (36, 37, 39, 38), (38, 39, 41, 40), (40, 41, 43, 42), (42, 43, 45, 44), (44, 45, 47, 46), (46, 47, 49, 48), (48, 49, 51, 50), (50, 51, 53, 52), (52, 53, 55, 54), (54, 55, 57, 56), (56, 57, 59, 58), (58, 59, 61, 60), (3, 1, 63, 61, 59, 57, 55, 53, 51, 49, 47, 45, 43, 41, 39, 37, 35, 33, 31, 29, 27, 25, 23, 21, 19, 17, 15, 13, 11, 9, 7, 5), (60, 61, 63, 62), (62, 63, 1, 0), (0, 2, 4, 6, 8, 10, 12, 14, 16, 18, 20, 22, 24, 26, 28, 30, 32, 34, 36, 38, 40, 42, 44, 46, 48, 50, 52, 54, 56, 58, 60, 62)])
_uv = me_cylinder_004.uv_layers.new(name='UVMap')
_uv.uv.foreach_set('vector', [1.0, 0.5, 1.0, 1.0, 0.9688, 1.0, 0.9688, 0.5, 0.9688, 0.5, 0.9688, 1.0, 0.9375, 1.0, 0.9375, 0.5, 0.9375, 0.5, 0.9375, 1.0, 0.9062, 1.0, 0.9062, 0.5, 0.9062, 0.5, 0.9062, 1.0, 0.875, 1.0, 0.875, 0.5, 0.875, 0.5, 0.875, 1.0, 0.8438, 1.0, 0.8438, 0.5, 0.8438, 0.5, 0.8438, 1.0, 0.8125, 1.0, 0.8125, 0.5, 0.8125, 0.5, 0.8125, 1.0, 0.7812, 1.0, 0.7812, 0.5, 0.7812, 0.5, 0.7812, 1.0, 0.75, 1.0, 0.75, 0.5, 0.75, 0.5, 0.75, 1.0, 0.7188, 1.0, 0.7188, 0.5, 0.7188, 0.5, 0.7188, 1.0, 0.6875, 1.0, 0.6875, 0.5, 0.6875, 0.5, 0.6875, 1.0, 0.6562, 1.0, 0.6562, 0.5, 0.6562, 0.5, 0.6562, 1.0, 0.625, 1.0, 0.625, 0.5, 0.625, 0.5, 0.625, 1.0, 0.5938, 1.0, 0.5938, 0.5, 0.5938, 0.5, 0.5938, 1.0, 0.5625, 1.0, 0.5625, 0.5, 0.5625, 0.5, 0.5625, 1.0, 0.5312, 1.0, 0.5312, 0.5, 0.5312, 0.5, 0.5312, 1.0, 0.5, 1.0, 0.5, 0.5, 0.5, 0.5, 0.5, 1.0, 0.4688, 1.0, 0.4688, 0.5, 0.4688, 0.5, 0.4688, 1.0, 0.4375, 1.0, 0.4375, 0.5, 0.4375, 0.5, 0.4375, 1.0, 0.4062, 1.0, 0.4062, 0.5, 0.4062, 0.5, 0.4062, 1.0, 0.375, 1.0, 0.375, 0.5, 0.375, 0.5, 0.375, 1.0, 0.3438, 1.0, 0.3438, 0.5, 0.3438, 0.5, 0.3438, 1.0, 0.3125, 1.0, 0.3125, 0.5, 0.3125, 0.5, 0.3125, 1.0, 0.2812, 1.0, 0.2812, 0.5, 0.2812, 0.5, 0.2812, 1.0, 0.25, 1.0, 0.25, 0.5, 0.25, 0.5, 0.25, 1.0, 0.2188, 1.0, 0.2188, 0.5, 0.2188, 0.5, 0.2188, 1.0, 0.1875, 1.0, 0.1875, 0.5, 0.1875, 0.5, 0.1875, 1.0, 0.1562, 1.0, 0.1562, 0.5, 0.1562, 0.5, 0.1562, 1.0, 0.125, 1.0, 0.125, 0.5, 0.125, 0.5, 0.125, 1.0, 0.09375, 1.0, 0.09375, 0.5, 0.09375, 0.5, 0.09375, 1.0, 0.0625, 1.0, 0.0625, 0.5, 0.2968, 0.4854, 0.25, 0.49, 0.2032, 0.4854, 0.1582, 0.4717, 0.1167, 0.4496, 0.08029, 0.4197, 0.05045, 0.3833, 0.02827, 0.3418, 0.01461, 0.2968, 0.01, 0.25, 0.01461, 0.2032, 0.02827, 0.1582, 0.05045, 0.1167, 0.08029, 0.08029, 0.1167, 0.05045, 0.1582, 0.02827, 0.2032, 0.01461, 0.25, 0.01, 0.2968, 0.01461, 0.3418, 0.02827, 0.3833, 0.05045, 0.4197, 0.08029, 0.4496, 0.1167, 0.4717, 0.1582, 0.4854, 0.2032, 0.49, 0.25, 0.4854, 0.2968, 0.4717, 0.3418, 0.4496, 0.3833, 0.4197, 0.4197, 0.3833, 0.4496, 0.3418, 0.4717, 0.0625, 0.5, 0.0625, 1.0, 0.03125, 1.0, 0.03125, 0.5, 0.03125, 0.5, 0.03125, 1.0, 0.0, 1.0, 0.0, 0.5, 0.75, 0.49, 0.7968, 0.4854, 0.8418, 0.4717, 0.8833, 0.4496, 0.9197, 0.4197, 0.9496, 0.3833, 0.9717, 0.3418, 0.9854, 0.2968, 0.99, 0.25, 0.9854, 0.2032, 0.9717, 0.1582, 0.9496, 0.1167, 0.9197, 0.08029, 0.8833, 0.05045, 0.8418, 0.02827, 0.7968, 0.01461, 0.75, 0.01, 0.7032, 0.01461, 0.6582, 0.02827, 0.6167, 0.05045, 0.5803, 0.08029, 0.5504, 0.1167, 0.5283, 0.1582, 0.5146, 0.2032, 0.51, 0.25, 0.5146, 0.2968, 0.5283, 0.3418, 0.5504, 0.3833, 0.5803, 0.4197, 0.6167, 0.4496, 0.6582, 0.4717, 0.7032, 0.4854])
me_cylinder_004.materials.append(mat_material_001)
me_cylinder_004.use_remesh_fix_poles = True
me_cylinder_004.use_remesh_preserve_attributes = False
me_cylinder_004.use_mirror_vertex_groups = False
me_cylinder_004.update()
me_cylinder_005 = bpy.data.meshes.new('Cylinder.005')
me_cylinder_005.from_pydata([(0.0, 0.065, -0.01), (0.0, 0.065, 0.01), (0.01268, 0.06375, -0.01), (0.01268, 0.06375, 0.01), (0.02487, 0.06005, -0.01), (0.02487, 0.06005, 0.01), (0.03611, 0.05405, -0.01), (0.03611, 0.05405, 0.01), (0.04596, 0.04596, -0.01), (0.04596, 0.04596, 0.01), (0.05405, 0.03611, -0.01), (0.05405, 0.03611, 0.01), (0.06005, 0.02487, -0.01), (0.06005, 0.02487, 0.01), (0.06375, 0.01268, -0.01), (0.06375, 0.01268, 0.01), (0.065, 4.907e-09, -0.01), (0.065, 4.907e-09, 0.01), (0.06375, -0.01268, -0.01), (0.06375, -0.01268, 0.01), (0.06005, -0.02487, -0.01), (0.06005, -0.02487, 0.01), (0.05405, -0.03611, -0.01), (0.05405, -0.03611, 0.01), (0.04596, -0.04596, -0.01), (0.04596, -0.04596, 0.01), (0.03611, -0.05405, -0.01), (0.03611, -0.05405, 0.01), (0.02487, -0.06005, -0.01), (0.02487, -0.06005, 0.01), (0.01268, -0.06375, -0.01), (0.01268, -0.06375, 0.01), (-2.118e-08, -0.065, -0.01), (-2.118e-08, -0.065, 0.01), (-0.01268, -0.06375, -0.01), (-0.01268, -0.06375, 0.01), (-0.02487, -0.06005, -0.01), (-0.02487, -0.06005, 0.01), (-0.03611, -0.05405, -0.01), (-0.03611, -0.05405, 0.01), (-0.04596, -0.04596, -0.01), (-0.04596, -0.04596, 0.01), (-0.05405, -0.03611, -0.01), (-0.05405, -0.03611, 0.01), (-0.06005, -0.02487, -0.01), (-0.06005, -0.02487, 0.01), (-0.06375, -0.01268, -0.01), (-0.06375, -0.01268, 0.01), (-0.065, 6.276e-08, -0.01), (-0.065, 6.276e-08, 0.01), (-0.06375, 0.01268, -0.01), (-0.06375, 0.01268, 0.01), (-0.06005, 0.02487, -0.01), (-0.06005, 0.02487, 0.01), (-0.05405, 0.03611, -0.01), (-0.05405, 0.03611, 0.01), (-0.04596, 0.04596, -0.01), (-0.04596, 0.04596, 0.01), (-0.03611, 0.05405, -0.01), (-0.03611, 0.05405, 0.01), (-0.02487, 0.06005, -0.01), (-0.02487, 0.06005, 0.01), (-0.01268, 0.06375, -0.01), (-0.01268, 0.06375, 0.01)], [], [(0, 1, 3, 2), (2, 3, 5, 4), (4, 5, 7, 6), (6, 7, 9, 8), (8, 9, 11, 10), (10, 11, 13, 12), (12, 13, 15, 14), (14, 15, 17, 16), (16, 17, 19, 18), (18, 19, 21, 20), (20, 21, 23, 22), (22, 23, 25, 24), (24, 25, 27, 26), (26, 27, 29, 28), (28, 29, 31, 30), (30, 31, 33, 32), (32, 33, 35, 34), (34, 35, 37, 36), (36, 37, 39, 38), (38, 39, 41, 40), (40, 41, 43, 42), (42, 43, 45, 44), (44, 45, 47, 46), (46, 47, 49, 48), (48, 49, 51, 50), (50, 51, 53, 52), (52, 53, 55, 54), (54, 55, 57, 56), (56, 57, 59, 58), (58, 59, 61, 60), (3, 1, 63, 61, 59, 57, 55, 53, 51, 49, 47, 45, 43, 41, 39, 37, 35, 33, 31, 29, 27, 25, 23, 21, 19, 17, 15, 13, 11, 9, 7, 5), (60, 61, 63, 62), (62, 63, 1, 0), (0, 2, 4, 6, 8, 10, 12, 14, 16, 18, 20, 22, 24, 26, 28, 30, 32, 34, 36, 38, 40, 42, 44, 46, 48, 50, 52, 54, 56, 58, 60, 62)])
_uv = me_cylinder_005.uv_layers.new(name='UVMap')
_uv.uv.foreach_set('vector', [1.0, 0.5, 1.0, 1.0, 0.9688, 1.0, 0.9688, 0.5, 0.9688, 0.5, 0.9688, 1.0, 0.9375, 1.0, 0.9375, 0.5, 0.9375, 0.5, 0.9375, 1.0, 0.9062, 1.0, 0.9062, 0.5, 0.9062, 0.5, 0.9062, 1.0, 0.875, 1.0, 0.875, 0.5, 0.875, 0.5, 0.875, 1.0, 0.8438, 1.0, 0.8438, 0.5, 0.8438, 0.5, 0.8438, 1.0, 0.8125, 1.0, 0.8125, 0.5, 0.8125, 0.5, 0.8125, 1.0, 0.7812, 1.0, 0.7812, 0.5, 0.7812, 0.5, 0.7812, 1.0, 0.75, 1.0, 0.75, 0.5, 0.75, 0.5, 0.75, 1.0, 0.7188, 1.0, 0.7188, 0.5, 0.7188, 0.5, 0.7188, 1.0, 0.6875, 1.0, 0.6875, 0.5, 0.6875, 0.5, 0.6875, 1.0, 0.6562, 1.0, 0.6562, 0.5, 0.6562, 0.5, 0.6562, 1.0, 0.625, 1.0, 0.625, 0.5, 0.625, 0.5, 0.625, 1.0, 0.5938, 1.0, 0.5938, 0.5, 0.5938, 0.5, 0.5938, 1.0, 0.5625, 1.0, 0.5625, 0.5, 0.5625, 0.5, 0.5625, 1.0, 0.5312, 1.0, 0.5312, 0.5, 0.5312, 0.5, 0.5312, 1.0, 0.5, 1.0, 0.5, 0.5, 0.5, 0.5, 0.5, 1.0, 0.4688, 1.0, 0.4688, 0.5, 0.4688, 0.5, 0.4688, 1.0, 0.4375, 1.0, 0.4375, 0.5, 0.4375, 0.5, 0.4375, 1.0, 0.4062, 1.0, 0.4062, 0.5, 0.4062, 0.5, 0.4062, 1.0, 0.375, 1.0, 0.375, 0.5, 0.375, 0.5, 0.375, 1.0, 0.3438, 1.0, 0.3438, 0.5, 0.3438, 0.5, 0.3438, 1.0, 0.3125, 1.0, 0.3125, 0.5, 0.3125, 0.5, 0.3125, 1.0, 0.2812, 1.0, 0.2812, 0.5, 0.2812, 0.5, 0.2812, 1.0, 0.25, 1.0, 0.25, 0.5, 0.25, 0.5, 0.25, 1.0, 0.2188, 1.0, 0.2188, 0.5, 0.2188, 0.5, 0.2188, 1.0, 0.1875, 1.0, 0.1875, 0.5, 0.1875, 0.5, 0.1875, 1.0, 0.1562, 1.0, 0.1562, 0.5, 0.1562, 0.5, 0.1562, 1.0, 0.125, 1.0, 0.125, 0.5, 0.125, 0.5, 0.125, 1.0, 0.09375, 1.0, 0.09375, 0.5, 0.09375, 0.5, 0.09375, 1.0, 0.0625, 1.0, 0.0625, 0.5, 0.2968, 0.4854, 0.25, 0.49, 0.2032, 0.4854, 0.1582, 0.4717, 0.1167, 0.4496, 0.08029, 0.4197, 0.05045, 0.3833, 0.02827, 0.3418, 0.01461, 0.2968, 0.01, 0.25, 0.01461, 0.2032, 0.02827, 0.1582, 0.05045, 0.1167, 0.08029, 0.08029, 0.1167, 0.05045, 0.1582, 0.02827, 0.2032, 0.01461, 0.25, 0.01, 0.2968, 0.01461, 0.3418, 0.02827, 0.3833, 0.05045, 0.4197, 0.08029, 0.4496, 0.1167, 0.4717, 0.1582, 0.4854, 0.2032, 0.49, 0.25, 0.4854, 0.2968, 0.4717, 0.3418, 0.4496, 0.3833, 0.4197, 0.4197, 0.3833, 0.4496, 0.3418, 0.4717, 0.0625, 0.5, 0.0625, 1.0, 0.03125, 1.0, 0.03125, 0.5, 0.03125, 0.5, 0.03125, 1.0, 0.0, 1.0, 0.0, 0.5, 0.75, 0.49, 0.7968, 0.4854, 0.8418, 0.4717, 0.8833, 0.4496, 0.9197, 0.4197, 0.9496, 0.3833, 0.9717, 0.3418, 0.9854, 0.2968, 0.99, 0.25, 0.9854, 0.2032, 0.9717, 0.1582, 0.9496, 0.1167, 0.9197, 0.08029, 0.8833, 0.05045, 0.8418, 0.02827, 0.7968, 0.01461, 0.75, 0.01, 0.7032, 0.01461, 0.6582, 0.02827, 0.6167, 0.05045, 0.5803, 0.08029, 0.5504, 0.1167, 0.5283, 0.1582, 0.5146, 0.2032, 0.51, 0.25, 0.5146, 0.2968, 0.5283, 0.3418, 0.5504, 0.3833, 0.5803, 0.4197, 0.6167, 0.4496, 0.6582, 0.4717, 0.7032, 0.4854])
me_cylinder_005.materials.append(mat_material_001)
me_cylinder_005.use_remesh_fix_poles = True
me_cylinder_005.use_remesh_preserve_attributes = False
me_cylinder_005.use_mirror_vertex_groups = False
me_cylinder_005.update()

# ---- objects
ob_handle = bpy.data.objects.new('Handle', me_plane)
ob_lame = bpy.data.objects.new('Lame', me_plane_001)
ob_cylinder = bpy.data.objects.new('Cylinder', me_cylinder)
ob_cylinder_001 = bpy.data.objects.new('Cylinder.001', me_cylinder_001)
ob_cylinder_002 = bpy.data.objects.new('Cylinder.002', me_cylinder_002)
ob_cylinder_003 = bpy.data.objects.new('Cylinder.003', me_cylinder_003)
ob_cylinder_004 = bpy.data.objects.new('Cylinder.004', me_cylinder_004)
ob_cylinder_005 = bpy.data.objects.new('Cylinder.005', me_cylinder_005)

# ---- transforms, parenting, visibility, modifiers, constraints
ob_handle.location = (0.0, 0.0, 0.0)
ob_handle.rotation_euler = (1.571, -0.0, 0.0)
ob_handle.scale = (1.0, 1.0, 0.5)
ob_handle.lineart.crease_threshold = 0.0
_m = ob_handle.modifiers.new('Mirror', 'MIRROR')
_m.use_axis = (False, False, True)
ob_lame.parent = ob_handle
ob_lame.matrix_parent_inverse = Matrix(((1.0, 0.0, 0.0, -0.0), (0.0, -4.371e-08, 1.0, 0.0), (0.0, -1.0, -4.371e-08, 0.0), (-0.0, 0.0, -0.0, 1.0)))
ob_lame.location = (-2.0, 0.0, 0.1)
ob_lame.rotation_euler = (1.571, -0.0, 0.0)
ob_lame.scale = (1.0, 0.1, 1.0)
ob_lame.lineart.crease_threshold = 0.0
_m = ob_lame.modifiers.new('Mirror', 'MIRROR')
_m.use_axis = (False, False, True)
ob_cylinder.parent = ob_handle
ob_cylinder.matrix_parent_inverse = Matrix(((1.0, 0.0, 0.0, -0.0), (0.0, -4.371e-08, 1.0, 0.0), (0.0, -2.0, -8.742e-08, 0.0), (-0.0, 0.0, -0.0, 1.0)))
ob_cylinder.location = (0.0, 0.13, 0.02992)
ob_cylinder.rotation_euler = (1.571, 0.0, 0.0)
ob_cylinder.lineart.crease_threshold = 0.0
_m = ob_cylinder.modifiers.new('Mirror', 'MIRROR')
_m.use_axis = (False, False, True)
ob_cylinder_001.parent = ob_handle
ob_cylinder_001.matrix_parent_inverse = Matrix(((1.0, 0.0, 0.0, -0.0), (0.0, -4.371e-08, 1.0, 0.0), (0.0, -2.0, -8.742e-08, 0.0), (-0.0, 0.0, -0.0, 1.0)))
ob_cylinder_001.location = (0.6, 0.13, 0.02992)
ob_cylinder_001.rotation_euler = (1.571, 0.0, 0.0)
ob_cylinder_001.lineart.crease_threshold = 0.0
_m = ob_cylinder_001.modifiers.new('Mirror', 'MIRROR')
_m.use_axis = (False, False, True)
ob_cylinder_002.parent = ob_handle
ob_cylinder_002.matrix_parent_inverse = Matrix(((1.0, 0.0, 0.0, -0.0), (0.0, -4.371e-08, 1.0, 0.0), (0.0, -2.0, -8.742e-08, 0.0), (-0.0, 0.0, -0.0, 1.0)))
ob_cylinder_002.location = (-0.6, 0.13, 0.02992)
ob_cylinder_002.rotation_euler = (1.571, 0.0, 0.0)
ob_cylinder_002.lineart.crease_threshold = 0.0
_m = ob_cylinder_002.modifiers.new('Mirror', 'MIRROR')
_m.use_axis = (False, False, True)
ob_cylinder_003.parent = ob_handle
ob_cylinder_003.matrix_parent_inverse = Matrix(((1.0, 0.0, 0.0, -0.0), (0.0, -4.371e-08, 1.0, 0.0), (0.0, -2.0, -8.742e-08, 0.0), (-0.0, 0.0, -0.0, 1.0)))
ob_cylinder_003.location = (0.0, -0.13, 0.02992)
ob_cylinder_003.rotation_euler = (1.571, 0.0, 0.0)
ob_cylinder_003.lineart.crease_threshold = 0.0
_m = ob_cylinder_003.modifiers.new('Mirror', 'MIRROR')
_m.use_axis = (False, False, True)
ob_cylinder_004.parent = ob_handle
ob_cylinder_004.matrix_parent_inverse = Matrix(((1.0, 0.0, 0.0, -0.0), (0.0, -4.371e-08, 1.0, 0.0), (0.0, -2.0, -8.742e-08, 0.0), (-0.0, 0.0, -0.0, 1.0)))
ob_cylinder_004.location = (0.6, -0.13, 0.02992)
ob_cylinder_004.rotation_euler = (1.571, 0.0, 0.0)
ob_cylinder_004.lineart.crease_threshold = 0.0
_m = ob_cylinder_004.modifiers.new('Mirror', 'MIRROR')
_m.use_axis = (False, False, True)
ob_cylinder_005.parent = ob_handle
ob_cylinder_005.matrix_parent_inverse = Matrix(((1.0, 0.0, 0.0, -0.0), (0.0, -4.371e-08, 1.0, 0.0), (0.0, -2.0, -8.742e-08, 0.0), (-0.0, 0.0, -0.0, 1.0)))
ob_cylinder_005.location = (-0.6, -0.13, 0.02992)
ob_cylinder_005.rotation_euler = (1.571, 0.0, 0.0)
ob_cylinder_005.lineart.crease_threshold = 0.0
_m = ob_cylinder_005.modifiers.new('Mirror', 'MIRROR')
_m.use_axis = (False, False, True)

# ---- collection membership
col_collection.objects.link(ob_handle)
col_collection.objects.link(ob_lame)
col_collection.objects.link(ob_cylinder)
col_collection.objects.link(ob_cylinder_001)
col_collection.objects.link(ob_cylinder_002)
col_collection.objects.link(ob_cylinder_003)
col_collection.objects.link(ob_cylinder_004)
col_collection.objects.link(ob_cylinder_005)

# ---- scene / render settings (as saved in the file)
scene.frame_start = 1; scene.frame_end = 250; scene.frame_set(1)
scene.render.engine = 'BLENDER_EEVEE_NEXT'
scene.cycles.use_denoising = False
scene.cycles.samples = 128
scene.cycles.sampling_pattern = 'TABULATED_SOBOL'
scene.cycles.use_adaptive_sampling = False
scene.cycles.use_light_tree = False
scene.view_settings.view_transform = 'Filmic'
bpy.context.view_layer.update()

# ---- added for rendering (the .blend has no active camera and no usable light): camera, sun
cam_auto = bpy.data.cameras.new('AutoCamera')
cam_auto.lens = 50.0
cam_auto.sensor_width = 36.0
cam_auto.clip_end = 1000.0
ob_auto_camera = bpy.data.objects.new('AutoCamera', cam_auto)
scene.collection.objects.link(ob_auto_camera)
ob_auto_camera.location = (3.22826, -5.64696, 3.72351)
ob_auto_camera.rotation_euler = (1.09748, -7.21219e-08, 0.694738)
scene.camera = ob_auto_camera
light_auto_sun = bpy.data.lights.new('AutoSun', 'SUN')
light_auto_sun.energy = 3.0
light_auto_sun.angle = 0.0523599
ob_auto_sun = bpy.data.objects.new('AutoSun', light_auto_sun)
scene.collection.objects.link(ob_auto_sun)
ob_auto_sun.rotation_euler = (0.872665, 0.174533, 0.523599)
bpy.context.view_layer.update()
